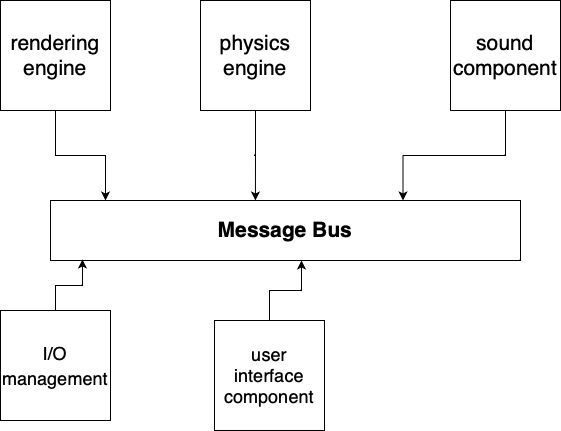

The diagram above was exported from draw.io. Its source (the exported page's mxGraphModel, read from the mxfile embedded in the PNG):
<mxGraphModel dx="1746" dy="1005" grid="1" gridSize="10" guides="1" tooltips="1" connect="1" arrows="1" fold="1" page="1" pageScale="1" pageWidth="827" pageHeight="1169" math="0" shadow="0">
  <root>
    <mxCell id="0" />
    <mxCell id="1" parent="0" />
    <mxCell id="oiBZDef1n8LpqbzoBWAm-1" value="&lt;b&gt;&lt;font style=&quot;font-size: 21px;&quot;&gt;Message Bus&lt;/font&gt;&lt;/b&gt;" style="rounded=0;whiteSpace=wrap;html=1;" vertex="1" parent="1">
      <mxGeometry x="170" y="270" width="470" height="60" as="geometry" />
    </mxCell>
    <mxCell id="oiBZDef1n8LpqbzoBWAm-7" style="edgeStyle=orthogonalEdgeStyle;rounded=0;orthogonalLoop=1;jettySize=auto;html=1;entryX=0.117;entryY=0;entryDx=0;entryDy=0;entryPerimeter=0;fontSize=18;" edge="1" parent="1" source="oiBZDef1n8LpqbzoBWAm-2" target="oiBZDef1n8LpqbzoBWAm-1">
      <mxGeometry relative="1" as="geometry" />
    </mxCell>
    <mxCell id="oiBZDef1n8LpqbzoBWAm-2" value="rendering engine" style="rounded=0;whiteSpace=wrap;html=1;fontSize=21;" vertex="1" parent="1">
      <mxGeometry x="120" y="70" width="110" height="110" as="geometry" />
    </mxCell>
    <mxCell id="oiBZDef1n8LpqbzoBWAm-9" style="edgeStyle=orthogonalEdgeStyle;rounded=0;orthogonalLoop=1;jettySize=auto;html=1;entryX=0.436;entryY=0;entryDx=0;entryDy=0;entryPerimeter=0;fontSize=18;" edge="1" parent="1" source="oiBZDef1n8LpqbzoBWAm-3" target="oiBZDef1n8LpqbzoBWAm-1">
      <mxGeometry relative="1" as="geometry" />
    </mxCell>
    <mxCell id="oiBZDef1n8LpqbzoBWAm-3" value="physics&lt;br&gt;engine" style="whiteSpace=wrap;html=1;aspect=fixed;fontSize=21;" vertex="1" parent="1">
      <mxGeometry x="320" y="70" width="110" height="110" as="geometry" />
    </mxCell>
    <mxCell id="oiBZDef1n8LpqbzoBWAm-11" style="edgeStyle=orthogonalEdgeStyle;rounded=0;orthogonalLoop=1;jettySize=auto;html=1;entryX=0.75;entryY=0;entryDx=0;entryDy=0;fontSize=18;" edge="1" parent="1" source="oiBZDef1n8LpqbzoBWAm-4" target="oiBZDef1n8LpqbzoBWAm-1">
      <mxGeometry relative="1" as="geometry" />
    </mxCell>
    <mxCell id="oiBZDef1n8LpqbzoBWAm-4" value="sound&lt;br&gt;component" style="whiteSpace=wrap;html=1;aspect=fixed;fontSize=21;" vertex="1" parent="1">
      <mxGeometry x="570" y="70" width="110" height="110" as="geometry" />
    </mxCell>
    <mxCell id="oiBZDef1n8LpqbzoBWAm-8" style="edgeStyle=orthogonalEdgeStyle;rounded=0;orthogonalLoop=1;jettySize=auto;html=1;exitX=0.5;exitY=0;exitDx=0;exitDy=0;entryX=0.068;entryY=0.983;entryDx=0;entryDy=0;entryPerimeter=0;fontSize=18;" edge="1" parent="1" source="oiBZDef1n8LpqbzoBWAm-5" target="oiBZDef1n8LpqbzoBWAm-1">
      <mxGeometry relative="1" as="geometry" />
    </mxCell>
    <mxCell id="oiBZDef1n8LpqbzoBWAm-5" value="&lt;font style=&quot;font-size: 18px;&quot;&gt;I/O&lt;br&gt;management&lt;/font&gt;" style="whiteSpace=wrap;html=1;aspect=fixed;fontSize=21;" vertex="1" parent="1">
      <mxGeometry x="120" y="380" width="110" height="110" as="geometry" />
    </mxCell>
    <mxCell id="oiBZDef1n8LpqbzoBWAm-10" style="edgeStyle=orthogonalEdgeStyle;rounded=0;orthogonalLoop=1;jettySize=auto;html=1;entryX=0.534;entryY=1;entryDx=0;entryDy=0;entryPerimeter=0;fontSize=18;" edge="1" parent="1" source="oiBZDef1n8LpqbzoBWAm-6" target="oiBZDef1n8LpqbzoBWAm-1">
      <mxGeometry relative="1" as="geometry" />
    </mxCell>
    <mxCell id="oiBZDef1n8LpqbzoBWAm-6" value="user&lt;br&gt;interface&lt;br&gt;component" style="whiteSpace=wrap;html=1;aspect=fixed;fontSize=18;" vertex="1" parent="1">
      <mxGeometry x="334" y="390" width="110" height="110" as="geometry" />
    </mxCell>
  </root>
</mxGraphModel>